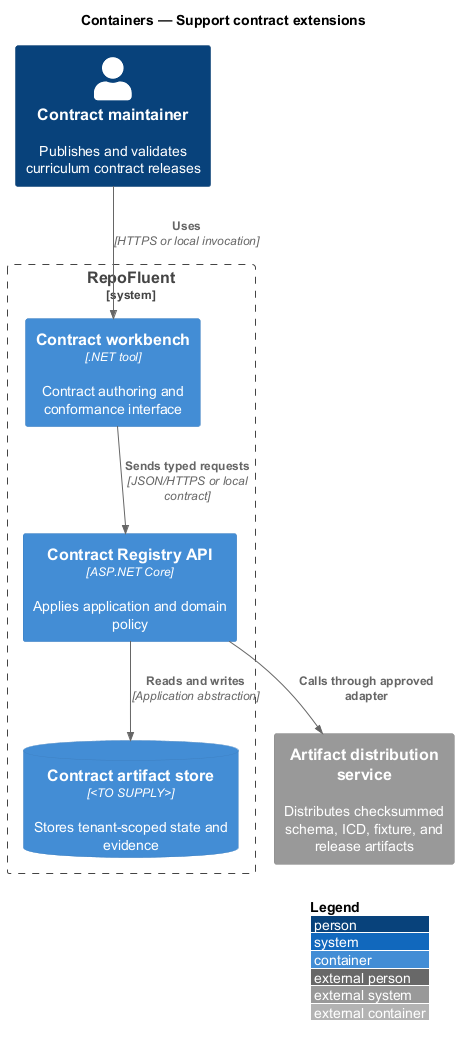

The diagram above was rendered by PlantUML. Its source (embedded in the PNG):
@startuml
!include <C4/C4_Container>
LAYOUT_WITH_LEGEND()
title Containers — Support contract extensions

Person(actor, "Contract maintainer", "Publishes and validates curriculum contract releases")
System_Boundary(repofluent, "RepoFluent") {
  Container(entry, "Contract workbench", ".NET tool", "Contract authoring and conformance interface")
  Container(api, "Contract Registry API", "ASP.NET Core", "Applies application and domain policy")
  ContainerDb(store, "Contract artifact store", "<TO SUPPLY>", "Stores tenant-scoped state and evidence")
}
System_Ext(dependency, "Artifact distribution service", "Distributes checksummed schema, ICD, fixture, and release artifacts")

Rel(actor, entry, "Uses", "HTTPS or local invocation")
Rel(entry, api, "Sends typed requests", "JSON/HTTPS or local contract")
Rel(api, store, "Reads and writes", "Application abstraction")
Rel(api, dependency, "Calls through approved adapter")
@enduml